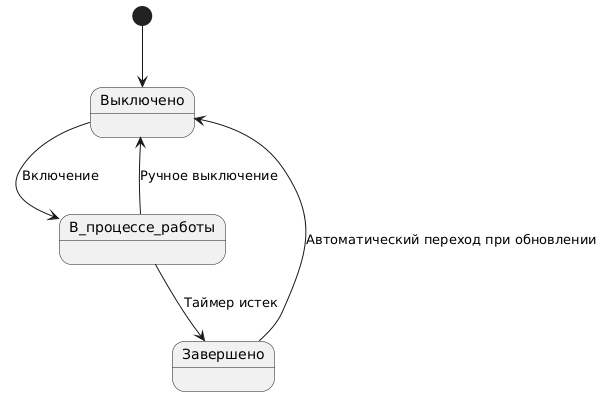

The diagram above was rendered by PlantUML. Its source (embedded in the PNG):
@startuml
[*] --> Выключено
Выключено --> В_процессе_работы : Включение
В_процессе_работы --> Выключено : Ручное выключение
В_процессе_работы --> Завершено : Таймер истек
Завершено --> Выключено : Автоматический переход при обновлении
@enduml